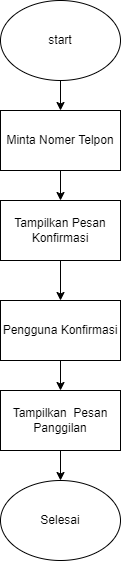

The diagram above was exported from draw.io. Its source (the exported page's mxGraphModel, read from the mxfile embedded in the PNG):
<mxGraphModel dx="880" dy="444" grid="1" gridSize="10" guides="1" tooltips="1" connect="1" arrows="1" fold="1" page="1" pageScale="1" pageWidth="827" pageHeight="1169" math="0" shadow="0">
  <root>
    <mxCell id="0" />
    <mxCell id="1" parent="0" />
    <mxCell id="tExY_EQr0L3dlvMI3Rgx-3" value="" style="edgeStyle=orthogonalEdgeStyle;rounded=0;orthogonalLoop=1;jettySize=auto;html=1;" edge="1" parent="1" source="tExY_EQr0L3dlvMI3Rgx-1" target="tExY_EQr0L3dlvMI3Rgx-2">
      <mxGeometry relative="1" as="geometry" />
    </mxCell>
    <mxCell id="tExY_EQr0L3dlvMI3Rgx-1" value="start" style="ellipse;whiteSpace=wrap;html=1;" vertex="1" parent="1">
      <mxGeometry x="360" width="120" height="80" as="geometry" />
    </mxCell>
    <mxCell id="tExY_EQr0L3dlvMI3Rgx-5" value="" style="edgeStyle=orthogonalEdgeStyle;rounded=0;orthogonalLoop=1;jettySize=auto;html=1;" edge="1" parent="1" source="tExY_EQr0L3dlvMI3Rgx-2" target="tExY_EQr0L3dlvMI3Rgx-4">
      <mxGeometry relative="1" as="geometry" />
    </mxCell>
    <mxCell id="tExY_EQr0L3dlvMI3Rgx-2" value="Minta Nomer Telpon" style="whiteSpace=wrap;html=1;" vertex="1" parent="1">
      <mxGeometry x="360" y="110" width="120" height="60" as="geometry" />
    </mxCell>
    <mxCell id="tExY_EQr0L3dlvMI3Rgx-27" style="edgeStyle=orthogonalEdgeStyle;rounded=0;orthogonalLoop=1;jettySize=auto;html=1;" edge="1" parent="1" source="tExY_EQr0L3dlvMI3Rgx-4" target="tExY_EQr0L3dlvMI3Rgx-20">
      <mxGeometry relative="1" as="geometry" />
    </mxCell>
    <mxCell id="tExY_EQr0L3dlvMI3Rgx-4" value="Tampilkan Pesan Konfirmasi" style="whiteSpace=wrap;html=1;" vertex="1" parent="1">
      <mxGeometry x="360" y="200" width="120" height="60" as="geometry" />
    </mxCell>
    <mxCell id="tExY_EQr0L3dlvMI3Rgx-25" value="" style="edgeStyle=orthogonalEdgeStyle;rounded=0;orthogonalLoop=1;jettySize=auto;html=1;" edge="1" parent="1" source="tExY_EQr0L3dlvMI3Rgx-20">
      <mxGeometry relative="1" as="geometry">
        <mxPoint x="420" y="390" as="targetPoint" />
      </mxGeometry>
    </mxCell>
    <mxCell id="tExY_EQr0L3dlvMI3Rgx-20" value="Pengguna Konfirmasi" style="rounded=0;whiteSpace=wrap;html=1;" vertex="1" parent="1">
      <mxGeometry x="360" y="300" width="120" height="60" as="geometry" />
    </mxCell>
    <mxCell id="tExY_EQr0L3dlvMI3Rgx-30" value="" style="edgeStyle=orthogonalEdgeStyle;rounded=0;orthogonalLoop=1;jettySize=auto;html=1;" edge="1" parent="1" source="tExY_EQr0L3dlvMI3Rgx-28" target="tExY_EQr0L3dlvMI3Rgx-29">
      <mxGeometry relative="1" as="geometry" />
    </mxCell>
    <mxCell id="tExY_EQr0L3dlvMI3Rgx-28" value="Tampilkan&amp;nbsp; Pesan Panggilan" style="rounded=0;whiteSpace=wrap;html=1;" vertex="1" parent="1">
      <mxGeometry x="360" y="390" width="120" height="60" as="geometry" />
    </mxCell>
    <mxCell id="tExY_EQr0L3dlvMI3Rgx-29" value="Selesai" style="ellipse;whiteSpace=wrap;html=1;" vertex="1" parent="1">
      <mxGeometry x="360" y="480" width="120" height="80" as="geometry" />
    </mxCell>
  </root>
</mxGraphModel>